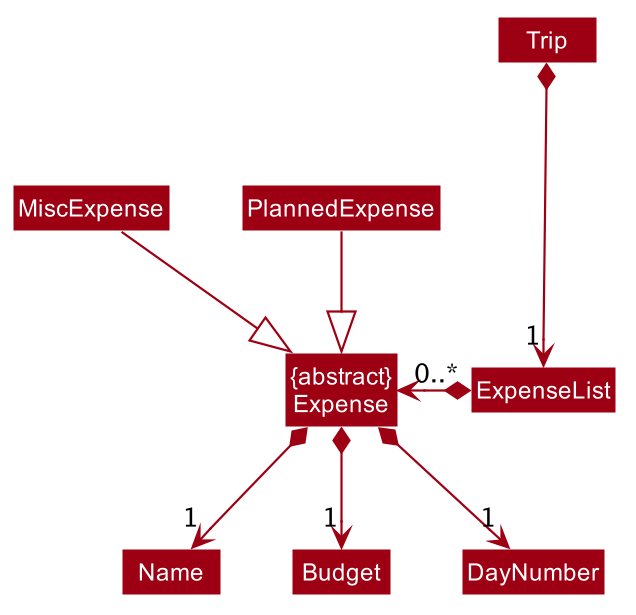

The diagram above was rendered by PlantUML. Its source (embedded in the PNG):
@startuml








skinparam BackgroundColor #FFFFFFF

skinparam Shadowing false

skinparam Class {
    FontColor #FFFFFF
    BorderThickness 1
    BorderColor #FFFFFF
    StereotypeFontColor #FFFFFF
    FontName Arial
}

skinparam Actor {
    BorderColor #000000
    Color #000000
    FontName Arial
}

skinparam Sequence {
    MessageAlign center
    BoxFontSize 15
    BoxPadding 0
    BoxFontColor #FFFFFF
    FontName Arial
}

skinparam Participant {
    FontColor #FFFFFFF
    Padding 20
}

skinparam MinClassWidth 50
skinparam ParticipantPadding 10
skinparam Shadowing false
skinparam DefaultTextAlignment center
skinparam packageStyle Rectangle

hide footbox
hide members
hide circle
skinparam arrowThickness 1.1
skinparam arrowColor #9D0012
skinparam classBackgroundColor #9D0012

class ExpenseList
class Name
class Budget
class DayNumber
class "{abstract}\nExpense" as Expense

Trip *-down--> "1"ExpenseList
ExpenseList *-left-> "0..*" Expense

MiscExpense --|> Expense
PlannedExpense --|> Expense
Expense *--> "1" Name
Expense *--> "1" Budget
Expense *--> "1" DayNumber

@enduml